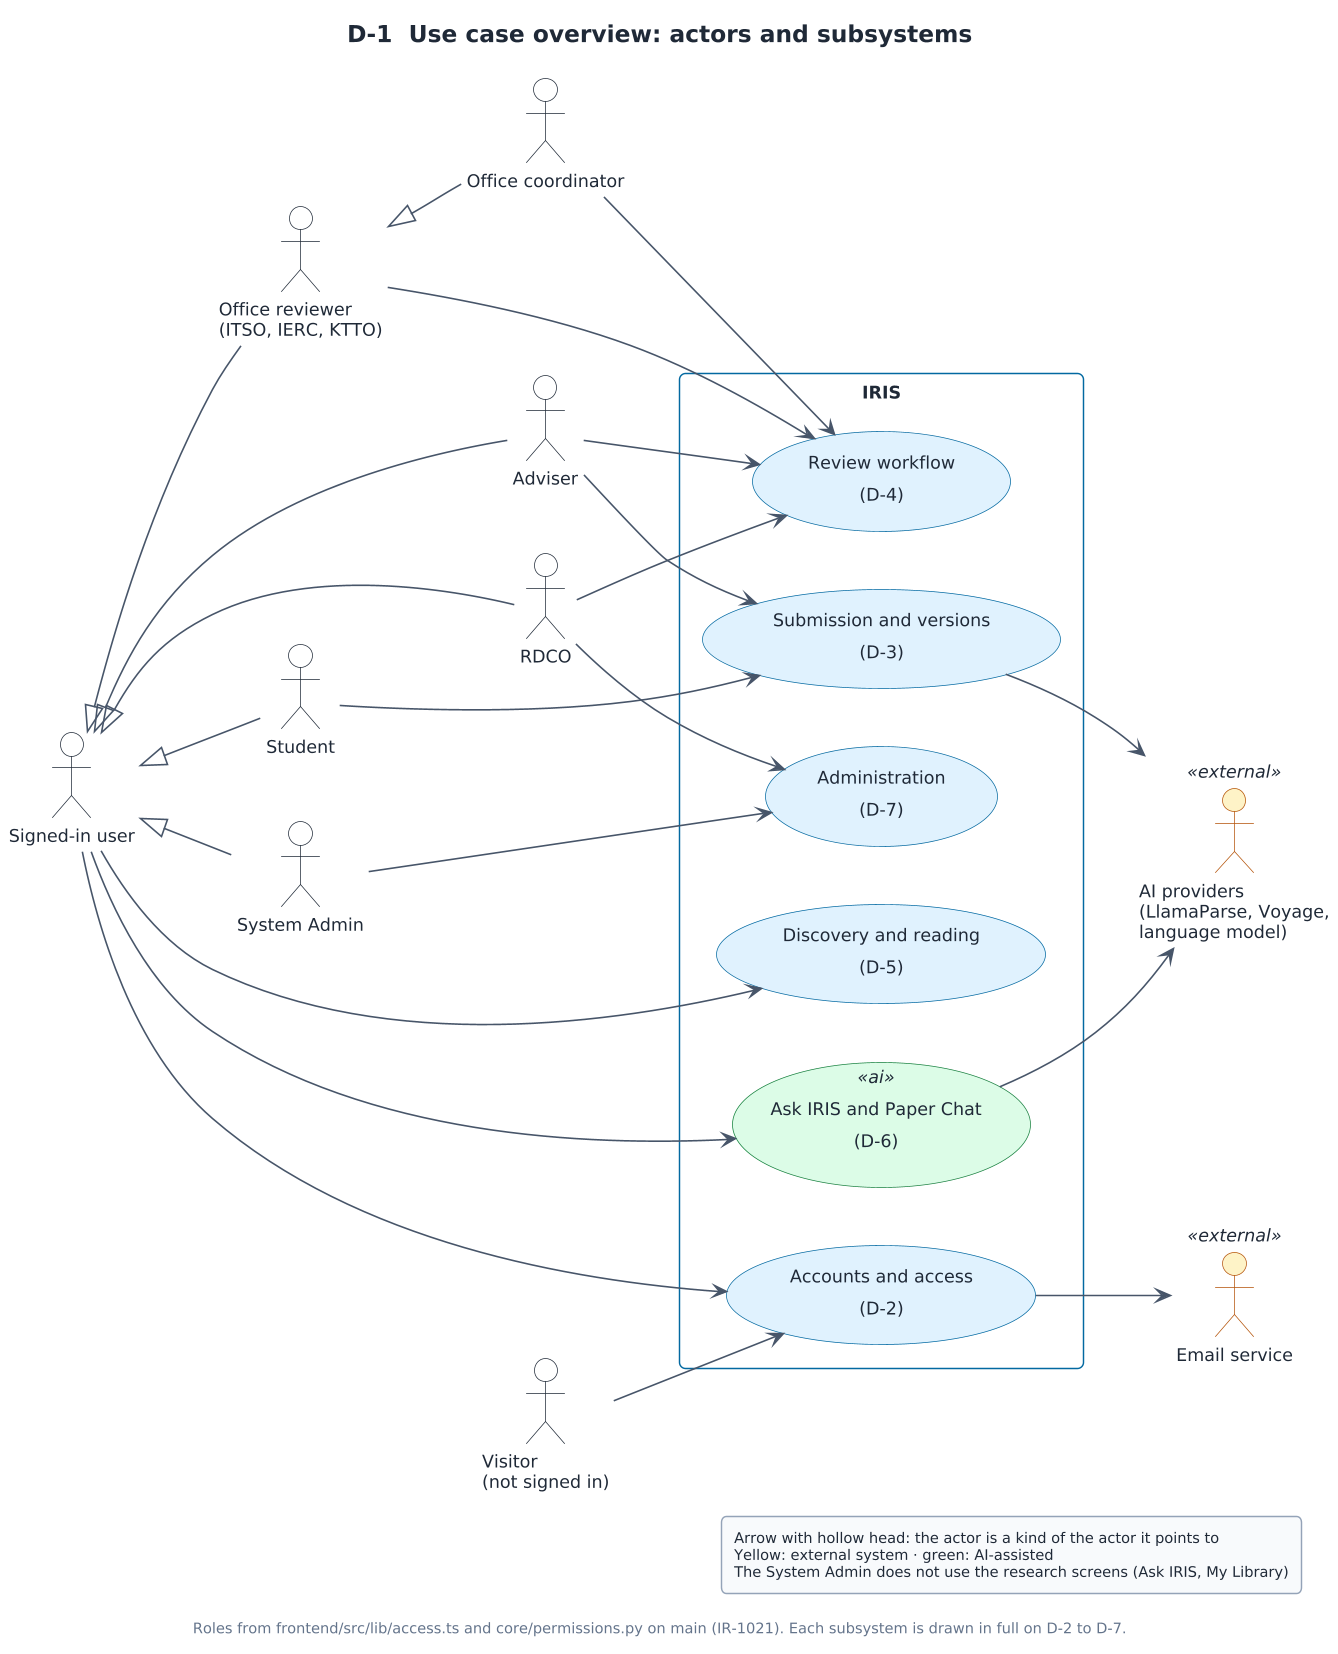

The diagram above was rendered by PlantUML. Its source (embedded in the PNG):
@startuml
!include ../iris-style.puml
skinparam LineType splines
skinparam rectangle {
  BackgroundColor #FFFFFF
  BorderColor #0369A1
}
left to right direction
title D-1  Use case overview: actors and subsystems
caption Roles from frontend/src/lib/access.ts and core/permissions.py on main (IR-1021). Each subsystem is drawn in full on D-2 to D-7.

actor "Visitor\n(not signed in)" as Visitor
actor "Signed-in user" as User
actor Student
actor Adviser
actor "Office reviewer\n(ITSO, IERC, KTTO)" as Office
actor "Office coordinator" as Coord
actor RDCO
actor "System Admin" as Admin
actor "Email service" as Mail <<external>>
actor "AI providers\n(LlamaParse, Voyage,\nlanguage model)" as AIP <<external>>

Student -up-|> User
Adviser -up-|> User
Office -up-|> User
Coord -up-|> Office
RDCO -up-|> User
Admin -up-|> User

rectangle "IRIS" {
  usecase "Accounts and access\n(D-2)" as S1
  usecase "Submission and versions\n(D-3)" as S2
  usecase "Review workflow\n(D-4)" as S3
  usecase "Discovery and reading\n(D-5)" as S4
  usecase "Ask IRIS and Paper Chat\n(D-6)" as S5 <<ai>>
  usecase "Administration\n(D-7)" as S6
}

Visitor --> S1
User --> S1
User --> S4
User --> S5
Student --> S2
Adviser --> S2
Adviser --> S3
Office --> S3
Coord --> S3
RDCO --> S3
RDCO --> S6
Admin --> S6
S1 --> Mail
S2 --> AIP
S5 --> AIP

legend right
  Arrow with hollow head: the actor is a kind of the actor it points to
  Yellow: external system · green: AI-assisted
  The System Admin does not use the research screens (Ask IRIS, My Library)
endlegend
@enduml